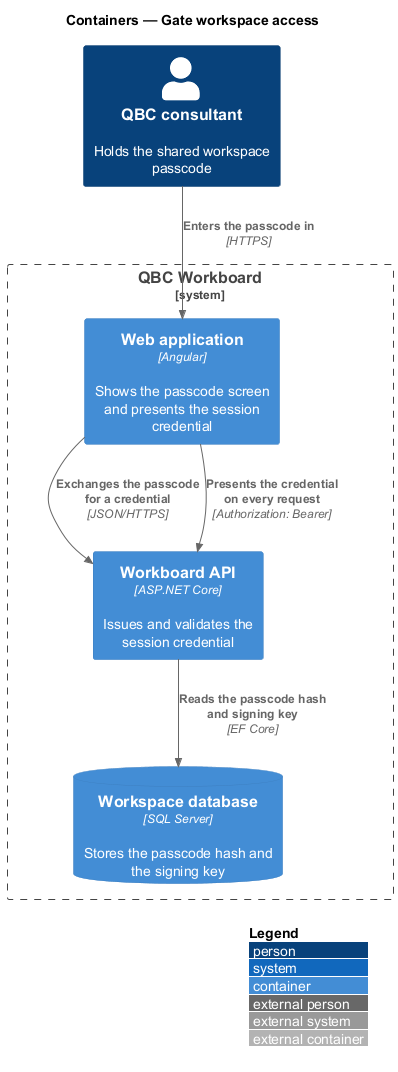

The diagram above was rendered by PlantUML. Its source (embedded in the PNG):
@startuml
!include <C4/C4_Container>
LAYOUT_WITH_LEGEND()
title Containers — Gate workspace access

Person(consultant, "QBC consultant", "Holds the shared workspace passcode")
System_Boundary(workboard, "QBC Workboard") {
  Container(spa, "Web application", "Angular", "Shows the passcode screen and presents the session credential")
  Container(api, "Workboard API", "ASP.NET Core", "Issues and validates the session credential")
  ContainerDb(db, "Workspace database", "SQL Server", "Stores the passcode hash and the signing key")
}

Rel(consultant, spa, "Enters the passcode in", "HTTPS")
Rel(spa, api, "Exchanges the passcode for a credential", "JSON/HTTPS")
Rel(spa, api, "Presents the credential on every request", "Authorization: Bearer")
Rel(api, db, "Reads the passcode hash and signing key", "EF Core")
@enduml